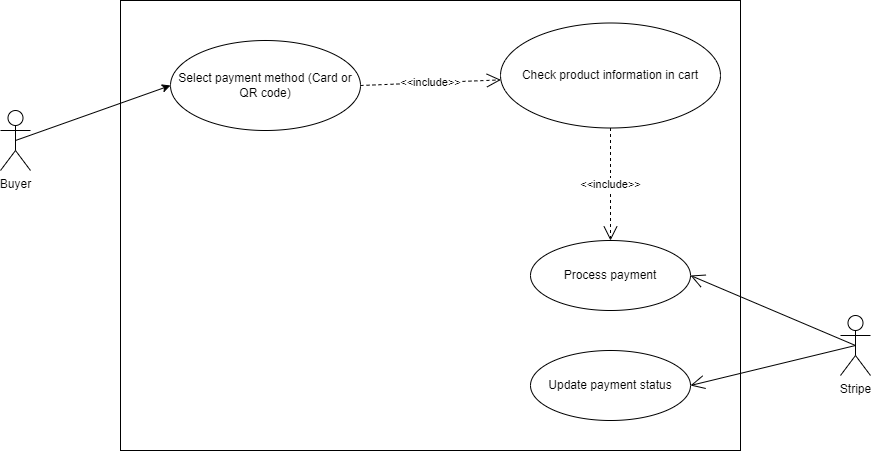

The diagram above was exported from draw.io. Its source (the exported page's mxGraphModel, read from the mxfile embedded in the PNG):
<mxGraphModel dx="1488" dy="710" grid="1" gridSize="10" guides="1" tooltips="1" connect="1" arrows="1" fold="1" page="1" pageScale="1" pageWidth="850" pageHeight="1100" math="0" shadow="0">
  <root>
    <mxCell id="0" />
    <mxCell id="1" parent="0" />
    <mxCell id="dDsfXh3qx8c9b2Nz2o4c-19" value="&lt;p style=&quot;margin:0px;margin-top:4px;text-align:center;&quot;&gt;&lt;br&gt;&lt;/p&gt;" style="verticalAlign=top;align=left;overflow=fill;html=1;whiteSpace=wrap;" parent="1" vertex="1">
      <mxGeometry x="260" y="40" width="620" height="450" as="geometry" />
    </mxCell>
    <mxCell id="dDsfXh3qx8c9b2Nz2o4c-20" value="Stripe" style="shape=umlActor;verticalLabelPosition=bottom;verticalAlign=top;html=1;outlineConnect=0;" parent="1" vertex="1">
      <mxGeometry x="980" y="355" width="30" height="60" as="geometry" />
    </mxCell>
    <mxCell id="dDsfXh3qx8c9b2Nz2o4c-21" value="" style="endArrow=open;endFill=1;endSize=12;html=1;rounded=0;exitX=0.5;exitY=0.5;exitDx=0;exitDy=0;exitPerimeter=0;entryX=1;entryY=0.5;entryDx=0;entryDy=0;" parent="1" source="dDsfXh3qx8c9b2Nz2o4c-20" target="dDsfXh3qx8c9b2Nz2o4c-25" edge="1">
      <mxGeometry width="160" relative="1" as="geometry">
        <mxPoint x="200" y="150" as="sourcePoint" />
        <mxPoint x="360" y="150" as="targetPoint" />
      </mxGeometry>
    </mxCell>
    <mxCell id="dDsfXh3qx8c9b2Nz2o4c-22" value="Select payment method (Card or QR code)" style="ellipse;whiteSpace=wrap;html=1;" parent="1" vertex="1">
      <mxGeometry x="310" y="80" width="190" height="90" as="geometry" />
    </mxCell>
    <mxCell id="dDsfXh3qx8c9b2Nz2o4c-23" value="Check product information in cart" style="ellipse;whiteSpace=wrap;html=1;" parent="1" vertex="1">
      <mxGeometry x="640" y="62.5" width="220" height="105" as="geometry" />
    </mxCell>
    <mxCell id="dDsfXh3qx8c9b2Nz2o4c-24" value="&amp;lt;&amp;lt;include&amp;gt;&amp;gt;" style="endArrow=open;endSize=12;dashed=1;html=1;rounded=0;exitX=1;exitY=0.5;exitDx=0;exitDy=0;" parent="1" source="dDsfXh3qx8c9b2Nz2o4c-22" target="dDsfXh3qx8c9b2Nz2o4c-23" edge="1">
      <mxGeometry width="160" relative="1" as="geometry">
        <mxPoint x="510" y="10" as="sourcePoint" />
        <mxPoint x="670" y="10" as="targetPoint" />
      </mxGeometry>
    </mxCell>
    <mxCell id="dDsfXh3qx8c9b2Nz2o4c-25" value="Process payment" style="ellipse;whiteSpace=wrap;html=1;" parent="1" vertex="1">
      <mxGeometry x="670" y="280" width="160" height="70" as="geometry" />
    </mxCell>
    <mxCell id="dDsfXh3qx8c9b2Nz2o4c-26" value="&amp;lt;&amp;lt;include&amp;gt;&amp;gt;" style="endArrow=open;endSize=12;dashed=1;html=1;rounded=0;exitX=0.5;exitY=1;exitDx=0;exitDy=0;entryX=0.5;entryY=0;entryDx=0;entryDy=0;" parent="1" source="dDsfXh3qx8c9b2Nz2o4c-23" target="dDsfXh3qx8c9b2Nz2o4c-25" edge="1">
      <mxGeometry width="160" relative="1" as="geometry">
        <mxPoint x="500" y="125" as="sourcePoint" />
        <mxPoint x="650" y="125" as="targetPoint" />
      </mxGeometry>
    </mxCell>
    <mxCell id="dDsfXh3qx8c9b2Nz2o4c-27" value="Update payment status" style="ellipse;whiteSpace=wrap;html=1;" parent="1" vertex="1">
      <mxGeometry x="670" y="390" width="160" height="70" as="geometry" />
    </mxCell>
    <mxCell id="dDsfXh3qx8c9b2Nz2o4c-28" value="Buyer" style="shape=umlActor;verticalLabelPosition=bottom;verticalAlign=top;html=1;outlineConnect=0;" parent="1" vertex="1">
      <mxGeometry x="140" y="150" width="30" height="60" as="geometry" />
    </mxCell>
    <mxCell id="dDsfXh3qx8c9b2Nz2o4c-29" value="" style="endArrow=classic;html=1;rounded=0;exitX=0.5;exitY=0.5;exitDx=0;exitDy=0;exitPerimeter=0;entryX=0;entryY=0.5;entryDx=0;entryDy=0;" parent="1" source="dDsfXh3qx8c9b2Nz2o4c-28" target="dDsfXh3qx8c9b2Nz2o4c-22" edge="1">
      <mxGeometry width="50" height="50" relative="1" as="geometry">
        <mxPoint x="320" y="260" as="sourcePoint" />
        <mxPoint x="370" y="210" as="targetPoint" />
      </mxGeometry>
    </mxCell>
    <mxCell id="dDsfXh3qx8c9b2Nz2o4c-30" value="" style="endArrow=open;endFill=1;endSize=12;html=1;rounded=0;exitX=0.5;exitY=0.5;exitDx=0;exitDy=0;exitPerimeter=0;entryX=1;entryY=0.5;entryDx=0;entryDy=0;" parent="1" source="dDsfXh3qx8c9b2Nz2o4c-20" target="dDsfXh3qx8c9b2Nz2o4c-27" edge="1">
      <mxGeometry width="160" relative="1" as="geometry">
        <mxPoint x="1005" y="395" as="sourcePoint" />
        <mxPoint x="840" y="325" as="targetPoint" />
      </mxGeometry>
    </mxCell>
  </root>
</mxGraphModel>